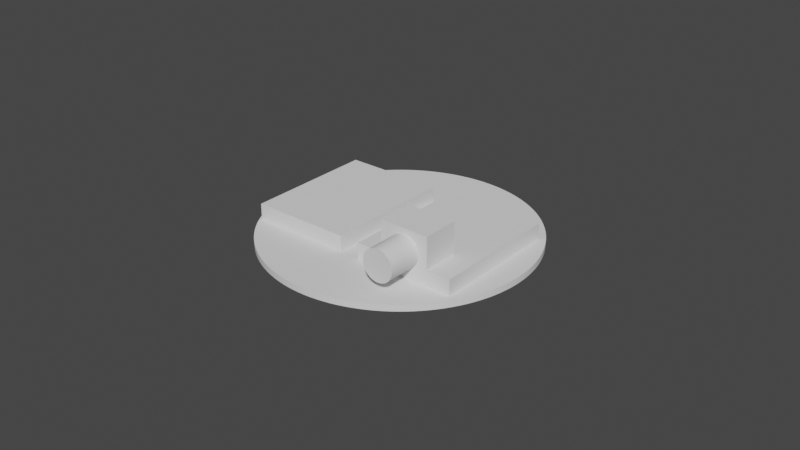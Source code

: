 # Source: Sensores.blend  (saved by Blender 3.2.14; exported with 4.5.12 LTS)
import bpy
from mathutils import Matrix  # noqa: F401  (used for matrix-valued properties, if any)

bpy.ops.wm.read_factory_settings(use_empty=True)
scene = bpy.context.scene
scene.name = 'Scene'

# ---- collections
col_collection = bpy.data.collections.new('Collection'); scene.collection.children.link(col_collection)

# ---- world
world_world = bpy.data.worlds.new('World'); scene.world = world_world
world_world.use_nodes = True; world_world.node_tree.nodes.clear()
_N = world_world.node_tree.nodes; _L = world_world.node_tree.links
n0 = _N.new('ShaderNodeOutputWorld'); n0.name = 'World Output'; n0.location = (300, 300)
n1 = _N.new('ShaderNodeBackground'); n1.name = 'Background'; n1.location = (10, 300)
n1.inputs[0].default_value = (0.05088, 0.05088, 0.05088, 1.0)
_L.new(n1.outputs[0], n0.inputs[0])
n0.is_active_output = True
world_world.color = (0.05088, 0.05088, 0.05088)
world_world.use_sun_shadow = False
world_world.sun_shadow_jitter_overblur = 0.0

# ---- meshes
me_circle_002 = bpy.data.meshes.new('Circle.002')
me_circle_002.from_pydata([(0.0, 0.0425, 0.0), (-0.002085, 0.04245, 0.0), (-0.004166, 0.0423, 0.0), (-0.006236, 0.04204, 0.0), (-0.008291, 0.04168, 0.0), (-0.01033, 0.04123, 0.0), (-0.01234, 0.04067, 0.0), (-0.01432, 0.04002, 0.0), (-0.01626, 0.03926, 0.0), (-0.01817, 0.03842, 0.0), (-0.02003, 0.03748, 0.0), (-0.02185, 0.03645, 0.0), (-0.02361, 0.03534, 0.0), (-0.02532, 0.03414, 0.0), (-0.02696, 0.03285, 0.0), (-0.02854, 0.03149, 0.0), (-0.03005, 0.03005, 0.0), (-0.03149, 0.02854, 0.0), (-0.03285, 0.02696, 0.0), (-0.03414, 0.02532, 0.0), (-0.03534, 0.02361, 0.0), (-0.03645, 0.02185, 0.0), (-0.03748, 0.02003, 0.0), (-0.03842, 0.01817, 0.0), (-0.03926, 0.01626, 0.0), (-0.04002, 0.01432, 0.0), (-0.04067, 0.01234, 0.0), (-0.04123, 0.01033, 0.0), (-0.04168, 0.008291, 0.0), (-0.04204, 0.006236, 0.0), (-0.0423, 0.004166, 0.0), (-0.04245, 0.002085, 0.0), (-0.0425, -1.858e-09, 0.0), (-0.04245, -0.002085, 0.0), (-0.0423, -0.004166, 0.0), (-0.04204, -0.006236, 0.0), (-0.04168, -0.008291, 0.0), (-0.04123, -0.01033, 0.0), (-0.04067, -0.01234, 0.0), (-0.04002, -0.01432, 0.0), (-0.03926, -0.01626, 0.0), (-0.03842, -0.01817, 0.0), (-0.03748, -0.02003, 0.0), (-0.03645, -0.02185, 0.0), (-0.03534, -0.02361, 0.0), (-0.03414, -0.02532, 0.0), (-0.03285, -0.02696, 0.0), (-0.03149, -0.02854, 0.0), (-0.03005, -0.03005, 0.0), (-0.02854, -0.03149, 0.0), (-0.02696, -0.03285, 0.0), (-0.02532, -0.03414, 0.0), (-0.02361, -0.03534, 0.0), (-0.02185, -0.03645, 0.0), (-0.02003, -0.03748, 0.0), (-0.01817, -0.03842, 0.0), (-0.01626, -0.03926, 0.0), (-0.01432, -0.04002, 0.0), (-0.01234, -0.04067, 0.0), (-0.01033, -0.04123, 0.0), (-0.008291, -0.04168, 0.0), (-0.006236, -0.04204, 0.0), (-0.004166, -0.0423, 0.0), (-0.002085, -0.04245, 0.0), (3.715e-09, -0.0425, 0.0), (0.002085, -0.04245, 0.0), (0.004166, -0.0423, 0.0), (0.006236, -0.04204, 0.0), (0.008291, -0.04168, 0.0), (0.01033, -0.04123, 0.0), (0.01234, -0.04067, 0.0), (0.01432, -0.04002, 0.0), (0.01626, -0.03926, 0.0), (0.01817, -0.03842, 0.0), (0.02003, -0.03748, 0.0), (0.02185, -0.03645, 0.0), (0.02361, -0.03534, 0.0), (0.02532, -0.03414, 0.0), (0.02696, -0.03285, 0.0), (0.02854, -0.03149, 0.0), (0.03005, -0.03005, 0.0), (0.03149, -0.02854, 0.0), (0.03285, -0.02696, 0.0), (0.03414, -0.02532, 0.0), (0.03534, -0.02361, 0.0), (0.03645, -0.02185, 0.0), (0.03748, -0.02003, 0.0), (0.03842, -0.01817, 0.0), (0.03926, -0.01626, 0.0), (0.04002, -0.01432, 0.0), (0.04067, -0.01234, 0.0), (0.04123, -0.01033, 0.0), (0.04168, -0.008291, 0.0), (0.04204, -0.006236, 0.0), (0.0423, -0.004166, 0.0), (0.04245, -0.002085, 0.0), (0.0425, 5.068e-10, 0.0), (0.04245, 0.002085, 0.0), (0.0423, 0.004166, 0.0), (0.04204, 0.006236, 0.0), (0.04168, 0.008291, 0.0), (0.04123, 0.01033, 0.0), (0.04067, 0.01234, 0.0), (0.04002, 0.01432, 0.0), (0.03926, 0.01626, 0.0), (0.03842, 0.01817, 0.0), (0.03748, 0.02003, 0.0), (0.03645, 0.02185, 0.0), (0.03534, 0.02361, 0.0), (0.03414, 0.02532, 0.0), (0.03285, 0.02696, 0.0), (0.03149, 0.02854, 0.0), (0.03005, 0.03005, 0.0), (0.02854, 0.03149, 0.0), (0.02696, 0.03285, 0.0), (0.02532, 0.03414, 0.0), (0.02361, 0.03534, 0.0), (0.02185, 0.03645, 0.0), (0.02003, 0.03748, 0.0), (0.01817, 0.03842, 0.0), (0.01626, 0.03926, 0.0), (0.01432, 0.04002, 0.0), (0.01234, 0.04067, 0.0), (0.01033, 0.04123, 0.0), (0.008291, 0.04168, 0.0), (0.006236, 0.04204, 0.0), (0.004166, 0.0423, 0.0), (0.002085, 0.04245, 0.0), (-0.002085, 0.04245, 0.002), (0.0, 0.0425, 0.002), (-0.004166, 0.0423, 0.002), (-0.006236, 0.04204, 0.002), (-0.008291, 0.04168, 0.002), (-0.01033, 0.04123, 0.002), (-0.01234, 0.04067, 0.002), (-0.01432, 0.04002, 0.002), (-0.01626, 0.03926, 0.002), (-0.01817, 0.03842, 0.002), (-0.02003, 0.03748, 0.002), (-0.02185, 0.03645, 0.002), (-0.02361, 0.03534, 0.002), (-0.02532, 0.03414, 0.002), (-0.02696, 0.03285, 0.002), (-0.02854, 0.03149, 0.002), (-0.03005, 0.03005, 0.002), (-0.03149, 0.02854, 0.002), (-0.03285, 0.02696, 0.002), (-0.03414, 0.02532, 0.002), (-0.03534, 0.02361, 0.002), (-0.03645, 0.02185, 0.002), (-0.03748, 0.02003, 0.002), (-0.03842, 0.01817, 0.002), (-0.03926, 0.01626, 0.002), (-0.04002, 0.01432, 0.002), (-0.04067, 0.01234, 0.002), (-0.04123, 0.01033, 0.002), (-0.04168, 0.008291, 0.002), (-0.04204, 0.006236, 0.002), (-0.0423, 0.004166, 0.002), (-0.04245, 0.002085, 0.002), (-0.0425, -1.858e-09, 0.002), (-0.04245, -0.002085, 0.002), (-0.0423, -0.004166, 0.002), (-0.04204, -0.006236, 0.002), (-0.04168, -0.008291, 0.002), (-0.04123, -0.01033, 0.002), (-0.04067, -0.01234, 0.002), (-0.04002, -0.01432, 0.002), (-0.03926, -0.01626, 0.002), (-0.03842, -0.01817, 0.002), (-0.03748, -0.02003, 0.002), (-0.03645, -0.02185, 0.002), (-0.03534, -0.02361, 0.002), (-0.03414, -0.02532, 0.002), (-0.03285, -0.02696, 0.002), (-0.03149, -0.02854, 0.002), (-0.03005, -0.03005, 0.002), (-0.02854, -0.03149, 0.002), (-0.02696, -0.03285, 0.002), (-0.02532, -0.03414, 0.002), (-0.02361, -0.03534, 0.002), (-0.02185, -0.03645, 0.002), (-0.02003, -0.03748, 0.002), (-0.01817, -0.03842, 0.002), (-0.01626, -0.03926, 0.002), (-0.01432, -0.04002, 0.002), (-0.01234, -0.04067, 0.002), (-0.01033, -0.04123, 0.002), (-0.008291, -0.04168, 0.002), (-0.006236, -0.04204, 0.002), (-0.004166, -0.0423, 0.002), (-0.002085, -0.04245, 0.002), (3.715e-09, -0.0425, 0.002), (0.002085, -0.04245, 0.002), (0.004166, -0.0423, 0.002), (0.006236, -0.04204, 0.002), (0.008291, -0.04168, 0.002), (0.01033, -0.04123, 0.002), (0.01234, -0.04067, 0.002), (0.01432, -0.04002, 0.002), (0.01626, -0.03926, 0.002), (0.01817, -0.03842, 0.002), (0.02003, -0.03748, 0.002), (0.02185, -0.03645, 0.002), (0.02361, -0.03534, 0.002), (0.02532, -0.03414, 0.002), (0.02696, -0.03285, 0.002), (0.02854, -0.03149, 0.002), (0.03005, -0.03005, 0.002), (0.03149, -0.02854, 0.002), (0.03285, -0.02696, 0.002), (0.03414, -0.02532, 0.002), (0.03534, -0.02361, 0.002), (0.03645, -0.02185, 0.002), (0.03748, -0.02003, 0.002), (0.03842, -0.01817, 0.002), (0.03926, -0.01626, 0.002), (0.04002, -0.01432, 0.002), (0.04067, -0.01234, 0.002), (0.04123, -0.01033, 0.002), (0.04168, -0.008291, 0.002), (0.04204, -0.006236, 0.002), (0.0423, -0.004166, 0.002), (0.04245, -0.002085, 0.002), (0.0425, 5.068e-10, 0.002), (0.04245, 0.002085, 0.002), (0.0423, 0.004166, 0.002), (0.04204, 0.006236, 0.002), (0.04168, 0.008291, 0.002), (0.04123, 0.01033, 0.002), (0.04067, 0.01234, 0.002), (0.04002, 0.01432, 0.002), (0.03926, 0.01626, 0.002), (0.03842, 0.01817, 0.002), (0.03748, 0.02003, 0.002), (0.03645, 0.02185, 0.002), (0.03534, 0.02361, 0.002), (0.03414, 0.02532, 0.002), (0.03285, 0.02696, 0.002), (0.03149, 0.02854, 0.002), (0.03005, 0.03005, 0.002), (0.02854, 0.03149, 0.002), (0.02696, 0.03285, 0.002), (0.02532, 0.03414, 0.002), (0.02361, 0.03534, 0.002), (0.02185, 0.03645, 0.002), (0.02003, 0.03748, 0.002), (0.01817, 0.03842, 0.002), (0.01626, 0.03926, 0.002), (0.01432, 0.04002, 0.002), (0.01234, 0.04067, 0.002), (0.01033, 0.04123, 0.002), (0.008291, 0.04168, 0.002), (0.006236, 0.04204, 0.002), (0.004166, 0.0423, 0.002), (0.002085, 0.04245, 0.002)], [], [(1, 0, 127, 126, 125, 124, 123, 122, 121, 120, 119, 118, 117, 116, 115, 114, 113, 112, 111, 110, 109, 108, 107, 106, 105, 104, 103, 102, 101, 100, 99, 98, 97, 96, 95, 94, 93, 92, 91, 90, 89, 88, 87, 86, 85, 84, 83, 82, 81, 80, 79, 78, 77, 76, 75, 74, 73, 72, 71, 70, 69, 68, 67, 66, 65, 64, 63, 62, 61, 60, 59, 58, 57, 56, 55, 54, 53, 52, 51, 50, 49, 48, 47, 46, 45, 44, 43, 42, 41, 40, 39, 38, 37, 36, 35, 34, 33, 32, 31, 30, 29, 28, 27, 26, 25, 24, 23, 22, 21, 20, 19, 18, 17, 16, 15, 14, 13, 12, 11, 10, 9, 8, 7, 6, 5, 4, 3, 2), (128, 130, 131, 132, 133, 134, 135, 136, 137, 138, 139, 140, 141, 142, 143, 144, 145, 146, 147, 148, 149, 150, 151, 152, 153, 154, 155, 156, 157, 158, 159, 160, 161, 162, 163, 164, 165, 166, 167, 168, 169, 170, 171, 172, 173, 174, 175, 176, 177, 178, 179, 180, 181, 182, 183, 184, 185, 186, 187, 188, 189, 190, 191, 192, 193, 194, 195, 196, 197, 198, 199, 200, 201, 202, 203, 204, 205, 206, 207, 208, 209, 210, 211, 212, 213, 214, 215, 216, 217, 218, 219, 220, 221, 222, 223, 224, 225, 226, 227, 228, 229, 230, 231, 232, 233, 234, 235, 236, 237, 238, 239, 240, 241, 242, 243, 244, 245, 246, 247, 248, 249, 250, 251, 252, 253, 254, 255, 129), (125, 126, 254, 253), (74, 75, 203, 202), (23, 24, 152, 151), (126, 127, 255, 254), (75, 76, 204, 203), (24, 25, 153, 152), (127, 0, 129, 255), (76, 77, 205, 204), (25, 26, 154, 153), (77, 78, 206, 205), (26, 27, 155, 154), (78, 79, 207, 206), (27, 28, 156, 155), (79, 80, 208, 207), (28, 29, 157, 156), (80, 81, 209, 208), (29, 30, 158, 157), (81, 82, 210, 209), (30, 31, 159, 158), (82, 83, 211, 210), (31, 32, 160, 159), (83, 84, 212, 211), (32, 33, 161, 160), (84, 85, 213, 212), (33, 34, 162, 161), (85, 86, 214, 213), (34, 35, 163, 162), (86, 87, 215, 214), (35, 36, 164, 163), (87, 88, 216, 215), (36, 37, 165, 164), (88, 89, 217, 216), (37, 38, 166, 165), (89, 90, 218, 217), (38, 39, 167, 166), (90, 91, 219, 218), (39, 40, 168, 167), (91, 92, 220, 219), (40, 41, 169, 168), (92, 93, 221, 220), (41, 42, 170, 169), (93, 94, 222, 221), (42, 43, 171, 170), (94, 95, 223, 222), (43, 44, 172, 171), (95, 96, 224, 223), (44, 45, 173, 172), (96, 97, 225, 224), (45, 46, 174, 173), (97, 98, 226, 225), (46, 47, 175, 174), (98, 99, 227, 226), (47, 48, 176, 175), (99, 100, 228, 227), (48, 49, 177, 176), (100, 101, 229, 228), (49, 50, 178, 177), (101, 102, 230, 229), (50, 51, 179, 178), (102, 103, 231, 230), (51, 52, 180, 179), (0, 1, 128, 129), (103, 104, 232, 231), (52, 53, 181, 180), (1, 2, 130, 128), (104, 105, 233, 232), (53, 54, 182, 181), (2, 3, 131, 130), (105, 106, 234, 233), (54, 55, 183, 182), (3, 4, 132, 131), (106, 107, 235, 234), (55, 56, 184, 183), (4, 5, 133, 132), (107, 108, 236, 235), (56, 57, 185, 184), (5, 6, 134, 133), (108, 109, 237, 236), (57, 58, 186, 185), (6, 7, 135, 134), (109, 110, 238, 237), (58, 59, 187, 186), (7, 8, 136, 135), (110, 111, 239, 238), (59, 60, 188, 187), (8, 9, 137, 136), (111, 112, 240, 239), (60, 61, 189, 188), (9, 10, 138, 137), (112, 113, 241, 240), (61, 62, 190, 189), (10, 11, 139, 138), (113, 114, 242, 241), (62, 63, 191, 190), (11, 12, 140, 139), (114, 115, 243, 242), (63, 64, 192, 191), (12, 13, 141, 140), (115, 116, 244, 243), (64, 65, 193, 192), (13, 14, 142, 141), (116, 117, 245, 244), (65, 66, 194, 193), (14, 15, 143, 142), (117, 118, 246, 245), (66, 67, 195, 194), (15, 16, 144, 143), (118, 119, 247, 246), (67, 68, 196, 195), (16, 17, 145, 144), (119, 120, 248, 247), (68, 69, 197, 196), (17, 18, 146, 145), (120, 121, 249, 248), (69, 70, 198, 197), (18, 19, 147, 146), (121, 122, 250, 249), (70, 71, 199, 198), (19, 20, 148, 147), (122, 123, 251, 250), (71, 72, 200, 199), (20, 21, 149, 148), (123, 124, 252, 251), (72, 73, 201, 200), (21, 22, 150, 149), (124, 125, 253, 252), (73, 74, 202, 201), (22, 23, 151, 150)])
_uv = me_circle_002.uv_layers.new(name='UVMap')
_uv.uv.foreach_set('vector', [0.0, 0.0, 0.0, 0.0, 0.0, 0.0, 0.0, 0.0, 0.0, 0.0, 0.0, 0.0, 0.0, 0.0, 0.0, 0.0, 0.0, 0.0, 0.0, 0.0, 0.0, 0.0, 0.0, 0.0, 0.0, 0.0, 0.0, 0.0, 0.0, 0.0, 0.0, 0.0, 0.0, 0.0, 0.0, 0.0, 0.0, 0.0, 0.0, 0.0, 0.0, 0.0, 0.0, 0.0, 0.0, 0.0, 0.0, 0.0, 0.0, 0.0, 0.0, 0.0, 0.0, 0.0, 0.0, 0.0, 0.0, 0.0, 0.0, 0.0, 0.0, 0.0, 0.0, 0.0, 0.0, 0.0, 0.0, 0.0, 0.0, 0.0, 0.0, 0.0, 0.0, 0.0, 0.0, 0.0, 0.0, 0.0, 0.0, 0.0, 0.0, 0.0, 0.0, 0.0, 0.0, 0.0, 0.0, 0.0, 0.0, 0.0, 0.0, 0.0, 0.0, 0.0, 0.0, 0.0, 0.0, 0.0, 0.0, 0.0, 0.0, 0.0, 0.0, 0.0, 0.0, 0.0, 0.0, 0.0, 0.0, 0.0, 0.0, 0.0, 0.0, 0.0, 0.0, 0.0, 0.0, 0.0, 0.0, 0.0, 0.0, 0.0, 0.0, 0.0, 0.0, 0.0, 0.0, 0.0, 0.0, 0.0, 0.0, 0.0, 0.0, 0.0, 0.0, 0.0, 0.0, 0.0, 0.0, 0.0, 0.0, 0.0, 0.0, 0.0, 0.0, 0.0, 0.0, 0.0, 0.0, 0.0, 0.0, 0.0, 0.0, 0.0, 0.0, 0.0, 0.0, 0.0, 0.0, 0.0, 0.0, 0.0, 0.0, 0.0, 0.0, 0.0, 0.0, 0.0, 0.0, 0.0, 0.0, 0.0, 0.0, 0.0, 0.0, 0.0, 0.0, 0.0, 0.0, 0.0, 0.0, 0.0, 0.0, 0.0, 0.0, 0.0, 0.0, 0.0, 0.0, 0.0, 0.0, 0.0, 0.0, 0.0, 0.0, 0.0, 0.0, 0.0, 0.0, 0.0, 0.0, 0.0, 0.0, 0.0, 0.0, 0.0, 0.0, 0.0, 0.0, 0.0, 0.0, 0.0, 0.0, 0.0, 0.0, 0.0, 0.0, 0.0, 0.0, 0.0, 0.0, 0.0, 0.0, 0.0, 0.0, 0.0, 0.0, 0.0, 0.0, 0.0, 0.0, 0.0, 0.0, 0.0, 0.0, 0.0, 0.0, 0.0, 0.0, 0.0, 0.0, 0.0, 0.0, 0.0, 0.0, 0.0, 0.0, 0.0, 0.0, 0.0, 0.0, 0.0, 0.0, 0.0, 0.0, 0.0, 0.0, 0.0, 0.0, 0.0, 0.0, 0.0, 0.0, 0.0, 0.0, 0.0, 0.0, 0.0, 0.0, 0.0, 0.0, 0.0, 0.0, 0.0, 0.0, 0.0, 0.0, 0.0, 0.0, 0.0, 0.0, 0.0, 0.0, 0.0, 0.0, 0.0, 0.0, 0.0, 0.0, 0.0, 0.0, 0.0, 0.0, 0.0, 0.0, 0.0, 0.0, 0.0, 0.0, 0.0, 0.0, 0.0, 0.0, 0.0, 0.0, 0.0, 0.0, 0.0, 0.0, 0.0, 0.0, 0.0, 0.0, 0.0, 0.0, 0.0, 0.0, 0.0, 0.0, 0.0, 0.0, 0.0, 0.0, 0.0, 0.0, 0.0, 0.0, 0.0, 0.0, 0.0, 0.0, 0.0, 0.0, 0.0, 0.0, 0.0, 0.0, 0.0, 0.0, 0.0, 0.0, 0.0, 0.0, 0.0, 0.0, 0.0, 0.0, 0.0, 0.0, 0.0, 0.0, 0.0, 0.0, 0.0, 0.0, 0.0, 0.0, 0.0, 0.0, 0.0, 0.0, 0.0, 0.0, 0.0, 0.0, 0.0, 0.0, 0.0, 0.0, 0.0, 0.0, 0.0, 0.0, 0.0, 0.0, 0.0, 0.0, 0.0, 0.0, 0.0, 0.0, 0.0, 0.0, 0.0, 0.0, 0.0, 0.0, 0.0, 0.0, 0.0, 0.0, 0.0, 0.0, 0.0, 0.0, 0.0, 0.0, 0.0, 0.0, 0.0, 0.0, 0.0, 0.0, 0.0, 0.0, 0.0, 0.0, 0.0, 0.0, 0.0, 0.0, 0.0, 0.0, 0.0, 0.0, 0.0, 0.0, 0.0, 0.0, 0.0, 0.0, 0.0, 0.0, 0.0, 0.0, 0.0, 0.0, 0.0, 0.0, 0.0, 0.0, 0.0, 0.0, 0.0, 0.0, 0.0, 0.0, 0.0, 0.0, 0.0, 0.0, 0.0, 0.0, 0.0, 0.0, 0.0, 0.0, 0.0, 0.0, 0.0, 0.0, 0.0, 0.0, 0.0, 0.0, 0.0, 0.0, 0.0, 0.0, 0.0, 0.0, 0.0, 0.0, 0.0, 0.0, 0.0, 0.0, 0.0, 0.0, 0.0, 0.0, 0.0, 0.0, 0.0, 0.0, 0.0, 0.0, 0.0, 0.0, 0.0, 0.0, 0.0, 0.0, 0.0, 0.0, 0.0, 0.0, 0.0, 0.0, 0.0, 0.0, 0.0, 0.0, 0.0, 0.0, 0.0, 0.0, 0.0, 0.0, 0.0, 0.0, 0.0, 0.0, 0.0, 0.0, 0.0, 0.0, 0.0, 0.0, 0.0, 0.0, 0.0, 0.0, 0.0, 0.0, 0.0, 0.0, 0.0, 0.0, 0.0, 0.0, 0.0, 0.0, 0.0, 0.0, 0.0, 0.0, 0.0, 0.0, 0.0, 0.0, 0.0, 0.0, 0.0, 0.0, 0.0, 0.0, 0.0, 0.0, 0.0, 0.0, 0.0, 0.0, 0.0, 0.0, 0.0, 0.0, 0.0, 0.0, 0.0, 0.0, 0.0, 0.0, 0.0, 0.0, 0.0, 0.0, 0.0, 0.0, 0.0, 0.0, 0.0, 0.0, 0.0, 0.0, 0.0, 0.0, 0.0, 0.0, 0.0, 0.0, 0.0, 0.0, 0.0, 0.0, 0.0, 0.0, 0.0, 0.0, 0.0, 0.0, 0.0, 0.0, 0.0, 0.0, 0.0, 0.0, 0.0, 0.0, 0.0, 0.0, 0.0, 0.0, 0.0, 0.0, 0.0, 0.0, 0.0, 0.0, 0.0, 0.0, 0.0, 0.0, 0.0, 0.0, 0.0, 0.0, 0.0, 0.0, 0.0, 0.0, 0.0, 0.0, 0.0, 0.0, 0.0, 0.0, 0.0, 0.0, 0.0, 0.0, 0.0, 0.0, 0.0, 0.0, 0.0, 0.0, 0.0, 0.0, 0.0, 0.0, 0.0, 0.0, 0.0, 0.0, 0.0, 0.0, 0.0, 0.0, 0.0, 0.0, 0.0, 0.0, 0.0, 0.0, 0.0, 0.0, 0.0, 0.0, 0.0, 0.0, 0.0, 0.0, 0.0, 0.0, 0.0, 0.0, 0.0, 0.0, 0.0, 0.0, 0.0, 0.0, 0.0, 0.0, 0.0, 0.0, 0.0, 0.0, 0.0, 0.0, 0.0, 0.0, 0.0, 0.0, 0.0, 0.0, 0.0, 0.0, 0.0, 0.0, 0.0, 0.0, 0.0, 0.0, 0.0, 0.0, 0.0, 0.0, 0.0, 0.0, 0.0, 0.0, 0.0, 0.0, 0.0, 0.0, 0.0, 0.0, 0.0, 0.0, 0.0, 0.0, 0.0, 0.0, 0.0, 0.0, 0.0, 0.0, 0.0, 0.0, 0.0, 0.0, 0.0, 0.0, 0.0, 0.0, 0.0, 0.0, 0.0, 0.0, 0.0, 0.0, 0.0, 0.0, 0.0, 0.0, 0.0, 0.0, 0.0, 0.0, 0.0, 0.0, 0.0, 0.0, 0.0, 0.0, 0.0, 0.0, 0.0, 0.0, 0.0, 0.0, 0.0, 0.0, 0.0, 0.0, 0.0, 0.0, 0.0, 0.0, 0.0, 0.0, 0.0, 0.0, 0.0, 0.0, 0.0, 0.0, 0.0, 0.0, 0.0, 0.0, 0.0, 0.0, 0.0, 0.0, 0.0, 0.0, 0.0, 0.0, 0.0, 0.0, 0.0, 0.0, 0.0, 0.0, 0.0, 0.0, 0.0, 0.0, 0.0, 0.0, 0.0, 0.0, 0.0, 0.0, 0.0, 0.0, 0.0, 0.0, 0.0, 0.0, 0.0, 0.0, 0.0, 0.0, 0.0, 0.0, 0.0, 0.0, 0.0, 0.0, 0.0, 0.0, 0.0, 0.0, 0.0, 0.0, 0.0, 0.0, 0.0, 0.0, 0.0, 0.0, 0.0, 0.0, 0.0, 0.0, 0.0, 0.0, 0.0, 0.0, 0.0, 0.0, 0.0, 0.0, 0.0, 0.0, 0.0, 0.0, 0.0, 0.0, 0.0, 0.0, 0.0, 0.0, 0.0, 0.0, 0.0, 0.0, 0.0, 0.0, 0.0, 0.0, 0.0, 0.0, 0.0, 0.0, 0.0, 0.0, 0.0, 0.0, 0.0, 0.0, 0.0, 0.0, 0.0, 0.0, 0.0, 0.0, 0.0, 0.0, 0.0, 0.0, 0.0, 0.0, 0.0, 0.0, 0.0, 0.0, 0.0, 0.0, 0.0, 0.0, 0.0, 0.0, 0.0, 0.0, 0.0, 0.0, 0.0, 0.0, 0.0, 0.0, 0.0, 0.0, 0.0, 0.0, 0.0, 0.0, 0.0, 0.0, 0.0, 0.0, 0.0, 0.0, 0.0, 0.0, 0.0, 0.0, 0.0, 0.0, 0.0, 0.0, 0.0, 0.0, 0.0, 0.0, 0.0, 0.0, 0.0, 0.0, 0.0, 0.0, 0.0, 0.0, 0.0, 0.0, 0.0, 0.0, 0.0, 0.0, 0.0, 0.0, 0.0, 0.0, 0.0, 0.0, 0.0, 0.0, 0.0, 0.0, 0.0, 0.0, 0.0, 0.0, 0.0, 0.0, 0.0, 0.0, 0.0, 0.0, 0.0, 0.0, 0.0, 0.0, 0.0, 0.0, 0.0, 0.0, 0.0, 0.0, 0.0, 0.0, 0.0, 0.0, 0.0, 0.0, 0.0, 0.0, 0.0, 0.0, 0.0, 0.0, 0.0, 0.0, 0.0, 0.0, 0.0, 0.0, 0.0, 0.0, 0.0, 0.0, 0.0, 0.0, 0.0, 0.0, 0.0, 0.0, 0.0, 0.0, 0.0, 0.0, 0.0, 0.0, 0.0, 0.0, 0.0, 0.0, 0.0, 0.0, 0.0, 0.0, 0.0, 0.0, 0.0, 0.0, 0.0, 0.0, 0.0, 0.0, 0.0, 0.0, 0.0, 0.0, 0.0, 0.0, 0.0, 0.0, 0.0, 0.0, 0.0, 0.0, 0.0, 0.0, 0.0, 0.0, 0.0, 0.0, 0.0, 0.0, 0.0, 0.0, 0.0, 0.0, 0.0, 0.0, 0.0, 0.0, 0.0, 0.0, 0.0, 0.0, 0.0, 0.0, 0.0, 0.0, 0.0, 0.0, 0.0, 0.0, 0.0, 0.0, 0.0, 0.0, 0.0, 0.0, 0.0, 0.0, 0.0, 0.0, 0.0, 0.0, 0.0, 0.0, 0.0, 0.0, 0.0, 0.0, 0.0, 0.0, 0.0, 0.0, 0.0, 0.0, 0.0, 0.0, 0.0, 0.0, 0.0, 0.0, 0.0, 0.0, 0.0, 0.0, 0.0, 0.0, 0.0, 0.0, 0.0, 0.0, 0.0, 0.0, 0.0, 0.0, 0.0, 0.0, 0.0, 0.0, 0.0, 0.0, 0.0, 0.0, 0.0, 0.0, 0.0, 0.0, 0.0, 0.0, 0.0, 0.0, 0.0, 0.0, 0.0, 0.0, 0.0, 0.0, 0.0, 0.0, 0.0, 0.0, 0.0, 0.0, 0.0, 0.0, 0.0, 0.0, 0.0, 0.0, 0.0, 0.0, 0.0, 0.0, 0.0, 0.0, 0.0, 0.0, 0.0, 0.0, 0.0, 0.0, 0.0, 0.0, 0.0, 0.0, 0.0, 0.0, 0.0, 0.0, 0.0, 0.0, 0.0, 0.0, 0.0, 0.0, 0.0, 0.0, 0.0, 0.0, 0.0, 0.0, 0.0, 0.0, 0.0, 0.0, 0.0, 0.0, 0.0, 0.0, 0.0, 0.0, 0.0, 0.0, 0.0, 0.0, 0.0, 0.0, 0.0, 0.0, 0.0, 0.0, 0.0, 0.0, 0.0, 0.0, 0.0, 0.0, 0.0, 0.0, 0.0, 0.0, 0.0, 0.0, 0.0, 0.0, 0.0, 0.0, 0.0, 0.0, 0.0, 0.0, 0.0, 0.0, 0.0, 0.0, 0.0, 0.0, 0.0, 0.0, 0.0, 0.0, 0.0, 0.0, 0.0, 0.0, 0.0, 0.0, 0.0, 0.0, 0.0, 0.0, 0.0, 0.0, 0.0, 0.0, 0.0, 0.0, 0.0, 0.0, 0.0, 0.0, 0.0, 0.0, 0.0, 0.0, 0.0, 0.0, 0.0, 0.0, 0.0, 0.0, 0.0, 0.0, 0.0, 0.0, 0.0, 0.0, 0.0, 0.0, 0.0, 0.0, 0.0, 0.0, 0.0, 0.0, 0.0, 0.0, 0.0, 0.0, 0.0, 0.0, 0.0, 0.0, 0.0, 0.0, 0.0, 0.0, 0.0, 0.0, 0.0, 0.0, 0.0, 0.0, 0.0, 0.0, 0.0, 0.0, 0.0, 0.0, 0.0, 0.0, 0.0, 0.0, 0.0, 0.0, 0.0, 0.0, 0.0, 0.0, 0.0, 0.0, 0.0, 0.0, 0.0, 0.0, 0.0, 0.0, 0.0, 0.0, 0.0, 0.0, 0.0, 0.0, 0.0, 0.0, 0.0, 0.0, 0.0, 0.0, 0.0, 0.0, 0.0, 0.0, 0.0, 0.0, 0.0, 0.0, 0.0, 0.0, 0.0, 0.0, 0.0, 0.0, 0.0, 0.0, 0.0, 0.0, 0.0, 0.0, 0.0, 0.0, 0.0, 0.0, 0.0, 0.0, 0.0, 0.0, 0.0, 0.0, 0.0, 0.0, 0.0, 0.0, 0.0, 0.0, 0.0, 0.0, 0.0, 0.0, 0.0, 0.0, 0.0, 0.0, 0.0, 0.0, 0.0, 0.0, 0.0, 0.0, 0.0, 0.0, 0.0, 0.0, 0.0, 0.0, 0.0, 0.0, 0.0, 0.0, 0.0, 0.0, 0.0, 0.0, 0.0, 0.0, 0.0, 0.0, 0.0, 0.0, 0.0, 0.0, 0.0, 0.0, 0.0, 0.0, 0.0, 0.0, 0.0, 0.0, 0.0, 0.0, 0.0, 0.0, 0.0, 0.0, 0.0, 0.0, 0.0, 0.0, 0.0, 0.0, 0.0, 0.0, 0.0, 0.0, 0.0, 0.0, 0.0, 0.0, 0.0, 0.0, 0.0, 0.0, 0.0, 0.0, 0.0, 0.0, 0.0, 0.0, 0.0, 0.0, 0.0, 0.0, 0.0, 0.0, 0.0, 0.0, 0.0, 0.0, 0.0, 0.0, 0.0, 0.0, 0.0, 0.0, 0.0, 0.0, 0.0, 0.0, 0.0, 0.0, 0.0, 0.0, 0.0, 0.0, 0.0, 0.0, 0.0, 0.0, 0.0, 0.0, 0.0, 0.0, 0.0, 0.0, 0.0, 0.0, 0.0, 0.0, 0.0, 0.0, 0.0, 0.0, 0.0, 0.0, 0.0, 0.0, 0.0, 0.0, 0.0, 0.0, 0.0, 0.0, 0.0, 0.0, 0.0, 0.0, 0.0, 0.0, 0.0, 0.0, 0.0, 0.0, 0.0, 0.0, 0.0, 0.0, 0.0, 0.0, 0.0, 0.0, 0.0, 0.0, 0.0, 0.0, 0.0, 0.0, 0.0, 0.0, 0.0, 0.0, 0.0, 0.0, 0.0, 0.0, 0.0, 0.0, 0.0, 0.0, 0.0, 0.0, 0.0, 0.0, 0.0, 0.0, 0.0, 0.0, 0.0, 0.0, 0.0, 0.0, 0.0, 0.0, 0.0, 0.0, 0.0, 0.0, 0.0, 0.0, 0.0, 0.0, 0.0, 0.0, 0.0, 0.0, 0.0, 0.0, 0.0, 0.0, 0.0, 0.0, 0.0, 0.0, 0.0])
me_circle_002.update()
me_plane = bpy.data.meshes.new('Plane')
me_plane.from_pydata([(-0.021, -0.021, 0.0), (0.011, -0.021, 0.0), (-0.021, 0.021, 0.0), (0.011, 0.021, 0.0), (-0.021, 0.021, 0.005), (-0.021, -0.021, 0.005), (0.011, -0.021, 0.005), (0.011, 0.021, 0.005)], [], [(0, 2, 3, 1), (5, 6, 7, 4), (3, 2, 4, 7), (0, 1, 6, 5), (1, 3, 7, 6), (2, 0, 5, 4)])
_uv = me_plane.uv_layers.new(name='UVMap')
_uv.uv.foreach_set('vector', [0.0, 0.0, 0.0, 1.0, 1.0, 1.0, 1.0, 0.0, 0.0, 0.0, 1.0, 0.0, 1.0, 1.0, 0.0, 1.0, 1.0, 1.0, 0.0, 1.0, 0.0, 1.0, 1.0, 1.0, 0.0, 0.0, 1.0, 0.0, 1.0, 0.0, 0.0, 0.0, 1.0, 0.0, 1.0, 1.0, 1.0, 1.0, 1.0, 0.0, 0.0, 1.0, 0.0, 0.0, 0.0, 0.0, 0.0, 1.0])
me_plane.update()
me_plane_001 = bpy.data.meshes.new('Plane.001')
me_plane_001.from_pydata([(-0.021, -0.021, 0.0), (-0.004424, -0.0319, 0.01329), (0.011, -0.021, 0.0), (-0.021, 0.021, 0.0), (-0.003934, -0.0319, 0.01327), (0.011, 0.021, 0.0), (-0.021, 0.021, 0.005), (-0.003449, -0.0319, 0.01319), (-0.021, -0.021, 0.005), (0.011, -0.021, 0.005), (-0.002973, -0.0319, 0.01307), (0.011, 0.021, 0.005), (-0.01246, -0.021, 0.005), (-0.002511, -0.0319, 0.01291), (0.003328, -0.021, 0.005), (-0.01246, -0.009232, 0.005), (-0.002067, -0.0319, 0.0127), (0.003328, -0.009232, 0.005), (-0.001646, -0.0319, 0.01245), (-0.01246, -0.021, 0.015), (0.003328, -0.021, 0.015), (-0.001252, -0.0319, 0.01215), (-0.01246, -0.009232, 0.015), (0.003328, -0.009232, 0.015), (-0.0008884, -0.0319, 0.01183), (-0.0005589, -0.0319, 0.01146), (-0.0002666, -0.0319, 0.01107), (-1.437e-05, -0.0319, 0.01065), (0.0001954, -0.0319, 0.0102), (0.0003607, -0.0319, 0.009741), (0.00048, -0.0319, 0.009265), (0.000552, -0.0319, 0.00878), (0.000576, -0.0319, 0.00829), (0.000552, -0.0319, 0.007799), (0.00048, -0.0319, 0.007314), (0.0003607, -0.0319, 0.006838), (0.0001954, -0.0319, 0.006376), (-1.437e-05, -0.0319, 0.005933), (-0.0002666, -0.0319, 0.005512), (-0.0005589, -0.0319, 0.005118), (-0.0008884, -0.0319, 0.004754), (-0.001252, -0.0319, 0.004424), (-0.001646, -0.0319, 0.004132), (-0.002067, -0.0319, 0.00388), (-0.002511, -0.0319, 0.00367), (-0.002973, -0.0319, 0.003505), (-0.003449, -0.0319, 0.003386), (-0.003934, -0.0319, 0.003314), (-0.004424, -0.0319, 0.00329), (-0.004914, -0.0319, 0.003314), (-0.005399, -0.0319, 0.003386), (-0.005875, -0.0319, 0.003505), (-0.006337, -0.0319, 0.00367), (-0.006781, -0.0319, 0.00388), (-0.007202, -0.0319, 0.004132), (-0.007596, -0.0319, 0.004424), (-0.00796, -0.0319, 0.004754), (-0.008289, -0.0319, 0.005118), (-0.008581, -0.0319, 0.005512), (-0.008834, -0.0319, 0.005933), (-0.009043, -0.0319, 0.006376), (-0.009209, -0.0319, 0.006838), (-0.009328, -0.0319, 0.007314), (-0.0094, -0.0319, 0.007799), (-0.009424, -0.0319, 0.00829), (-0.0094, -0.0319, 0.00878), (-0.009328, -0.0319, 0.009265), (-0.009209, -0.0319, 0.009741), (-0.009043, -0.0319, 0.0102), (-0.008834, -0.0319, 0.01065), (-0.008581, -0.0319, 0.01107), (-0.008289, -0.0319, 0.01146), (-0.00796, -0.0319, 0.01183), (-0.007596, -0.0319, 0.01215), (-0.007202, -0.0319, 0.01245), (-0.006781, -0.0319, 0.0127), (-0.006337, -0.0319, 0.01291), (-0.005875, -0.0319, 0.01307), (-0.005399, -0.0319, 0.01319), (-0.004914, -0.0319, 0.01327), (-0.006337, -0.021, 0.00367), (-0.005875, -0.021, 0.003505), (-0.005399, -0.021, 0.003386), (-0.004914, -0.021, 0.003314), (-0.00796, -0.021, 0.004754), (-0.008182, -0.021, 0.005), (-0.007596, -0.021, 0.004424), (-0.007202, -0.021, 0.004132), (-0.006781, -0.021, 0.00388), (-0.003934, -0.021, 0.003314), (-0.004424, -0.021, 0.00329), (-0.002973, -0.021, 0.003505), (-0.002067, -0.021, 0.00388), (-0.002511, -0.021, 0.00367), (-0.001252, -0.021, 0.004424), (-0.0006655, -0.021, 0.005), (-0.0008884, -0.021, 0.004754), (-0.001646, -0.021, 0.004132), (-0.003449, -0.021, 0.003386), (-0.009043, -0.021, 0.006376), (-0.009209, -0.021, 0.006838), (-0.008834, -0.021, 0.005933), (-0.008581, -0.021, 0.005512), (-0.008289, -0.021, 0.005118), (-0.0008884, -0.021, 0.01183), (-0.0005589, -0.021, 0.005118), (-0.0005589, -0.021, 0.01146), (-1.437e-05, -0.021, 0.005933), (-1.437e-05, -0.021, 0.01065), (0.0001954, -0.021, 0.006376), (0.0001954, -0.021, 0.0102), (0.00048, -0.021, 0.007314), (0.00048, -0.021, 0.009265), (0.000576, -0.021, 0.00829), (0.000552, -0.021, 0.007799), (0.000552, -0.021, 0.00878), (0.0003607, -0.021, 0.006838), (0.0003607, -0.021, 0.009741), (-0.0002666, -0.021, 0.005512), (-0.0002666, -0.021, 0.01107), (-0.0094, -0.021, 0.007799), (-0.009424, -0.021, 0.00829), (-0.0094, -0.021, 0.00878), (-0.009328, -0.021, 0.007314), (-0.009328, -0.021, 0.009265), (-0.009209, -0.021, 0.009741), (-0.009043, -0.021, 0.0102), (-0.008581, -0.021, 0.01107), (-0.008834, -0.021, 0.01065), (-0.007596, -0.021, 0.01215), (-0.00796, -0.021, 0.01183), (-0.008289, -0.021, 0.01146), (-0.007202, -0.021, 0.01245), (-0.006781, -0.021, 0.0127), (-0.005875, -0.021, 0.01307), (-0.006337, -0.021, 0.01291), (-0.004424, -0.021, 0.01329), (-0.004914, -0.021, 0.01327), (-0.005399, -0.021, 0.01319), (-0.003449, -0.021, 0.01319), (-0.002511, -0.021, 0.01291), (-0.002973, -0.021, 0.01307), (-0.001646, -0.021, 0.01245), (-0.001252, -0.021, 0.01215), (-0.002067, -0.021, 0.0127), (-0.003934, -0.021, 0.01327)], [], [(0, 3, 5, 2), (14, 9, 11, 6, 8, 12, 15, 17), (5, 3, 6, 11), (85, 12, 8, 0, 2, 9, 14, 95, 96, 94, 97, 92, 93, 91, 98, 89, 90, 83, 82, 81, 80, 88, 87, 86, 84), (2, 5, 11, 9), (3, 0, 8, 6), (20, 23, 22, 19), (17, 15, 22, 23), (95, 14, 20, 19, 12, 85, 103, 102, 101, 99, 100, 123, 120, 121, 122, 124, 125, 126, 128, 127, 131, 130, 129, 132, 133, 135, 134, 138, 137, 136, 145, 139, 141, 140, 144, 142, 143, 104, 106, 119, 108, 110, 117, 112, 115, 113, 114, 111, 116, 109, 107, 118, 105), (14, 17, 23, 20), (15, 12, 19, 22), (136, 1, 4, 145), (145, 4, 7, 139), (139, 7, 10, 141), (141, 10, 13, 140), (140, 13, 16, 144), (144, 16, 18, 142), (142, 18, 21, 143), (143, 21, 24, 104), (104, 24, 25, 106), (106, 25, 26, 119), (119, 26, 27, 108), (108, 27, 28, 110), (110, 28, 29, 117), (117, 29, 30, 112), (112, 30, 31, 115), (115, 31, 32, 113), (113, 32, 33, 114), (114, 33, 34, 111), (111, 34, 35, 116), (116, 35, 36, 109), (109, 36, 37, 107), (107, 37, 38, 118), (118, 38, 39, 105), (105, 39, 40, 96, 95), (40, 41, 94, 96), (41, 42, 97, 94), (42, 43, 92, 97), (43, 44, 93, 92), (44, 45, 91, 93), (45, 46, 98, 91), (46, 47, 89, 98), (47, 48, 90, 89), (48, 49, 83, 90), (49, 50, 82, 83), (50, 51, 81, 82), (51, 52, 80, 81), (52, 53, 88, 80), (53, 54, 87, 88), (54, 55, 86, 87), (55, 56, 84, 86), (84, 56, 57, 103, 85), (103, 57, 58, 102), (102, 58, 59, 101), (101, 59, 60, 99), (99, 60, 61, 100), (100, 61, 62, 123), (123, 62, 63, 120), (120, 63, 64, 121), (121, 64, 65, 122), (122, 65, 66, 124), (124, 66, 67, 125), (125, 67, 68, 126), (126, 68, 69, 128), (128, 69, 70, 127), (127, 70, 71, 131), (131, 71, 72, 130), (130, 72, 73, 129), (129, 73, 74, 132), (132, 74, 75, 133), (133, 75, 76, 135), (135, 76, 77, 134), (134, 77, 78, 138), (138, 78, 79, 137), (137, 79, 1, 136), (70, 69, 68, 67, 66, 65, 64, 63, 62, 61, 60, 59, 58, 57, 56, 55, 54, 53, 52, 51, 50, 49, 48, 47, 46, 45, 44, 43, 42, 41, 40, 39, 38, 37, 36, 35, 34, 33, 32, 31, 30, 29, 28, 27, 26, 25, 24, 21, 18, 16, 13, 10, 7, 4, 1, 79, 78, 77, 76, 75, 74, 73, 72, 71)])
_uv = me_plane_001.uv_layers.new(name='UVMap')
_uv.uv.foreach_set('vector', [0.0, 0.0, 0.0, 1.0, 1.0, 1.0, 1.0, 0.0, 0.7603, 0.0, 1.0, 0.0, 1.0, 1.0, 0.0, 1.0, 0.0, 0.0, 0.2669, 0.0, 0.2669, 0.2802, 0.7603, 0.2802, 1.0, 1.0, 0.0, 1.0, 0.0, 1.0, 1.0, 1.0, 0.4005, 0.0, 0.2669, 0.0, 0.0, 0.0, 0.0, 0.0, 1.0, 0.0, 1.0, 0.0, 0.7603, 0.0, 0.6355, 0.0, 0.6285, 0.0, 0.6171, 0.0, 0.6048, 0.0, 0.5917, 0.0, 0.5778, 0.0, 0.5634, 0.0, 0.5485, 0.0, 0.5333, 0.0, 0.518, 0.0, 0.5027, 0.0, 0.4875, 0.0, 0.4726, 0.0, 0.4582, 0.0, 0.4443, 0.0, 0.4312, 0.0, 0.4189, 0.0, 0.4075, 0.0, 1.0, 0.0, 1.0, 1.0, 1.0, 1.0, 1.0, 0.0, 0.0, 1.0, 0.0, 0.0, 0.0, 0.0, 0.0, 1.0, 0.7603, 0.0, 0.7603, 0.2802, 0.2669, 0.2802, 0.2669, 0.0, 0.7603, 0.2802, 0.2669, 0.2802, 0.2669, 0.2802, 0.7603, 0.2802, 0.6355, 0.0, 0.7603, 0.0, 0.7603, 0.0, 0.2669, 0.0, 0.2669, 0.0, 0.4005, 0.0, 0.3972, 0.0, 0.3881, 0.0, 0.3802, 0.0, 0.3736, 0.0, 0.3685, 0.0, 0.3648, 0.0, 0.3625, 0.0, 0.3618, 0.0, 0.3625, 0.0, 0.3648, 0.0, 0.3685, 0.0, 0.3736, 0.0, 0.3802, 0.0, 0.3881, 0.0, 0.3972, 0.0, 0.4075, 0.0, 0.4189, 0.0, 0.4312, 0.0, 0.4443, 0.0, 0.4582, 0.0, 0.4726, 0.0, 0.4875, 0.0, 0.5027, 0.0, 0.518, 0.0, 0.5333, 0.0, 0.5485, 0.0, 0.5634, 0.0, 0.5778, 0.0, 0.5917, 0.0, 0.6048, 0.0, 0.6171, 0.0, 0.6285, 0.0, 0.6388, 0.0, 0.6479, 0.0, 0.6558, 0.0, 0.6624, 0.0, 0.6675, 0.0, 0.6712, 0.0, 0.6735, 0.0, 0.6743, 0.0, 0.6735, 0.0, 0.6712, 0.0, 0.6675, 0.0, 0.6624, 0.0, 0.6558, 0.0, 0.6479, 0.0, 0.6388, 0.0, 0.7603, 0.0, 0.7603, 0.2802, 0.7603, 0.2802, 0.7603, 0.0, 0.2669, 0.2802, 0.2669, 0.0, 0.2669, 0.0, 0.2669, 0.2802, 1.0, 0.9538, 1.0, 0.5, 0.9844, 0.5, 0.9844, 0.9539, 0.9844, 0.9539, 0.9844, 0.5, 0.9688, 0.5, 0.9688, 0.9539, 0.9688, 0.9539, 0.9688, 0.5, 0.9531, 0.5, 0.9531, 0.9539, 0.9531, 0.9539, 0.9531, 0.5, 0.9375, 0.5, 0.9375, 0.9539, 0.9375, 0.9539, 0.9375, 0.5, 0.9219, 0.5, 0.9219, 0.9539, 0.9219, 0.9539, 0.9219, 0.5, 0.9062, 0.5, 0.9062, 0.9539, 0.9062, 0.9539, 0.9062, 0.5, 0.8906, 0.5, 0.8906, 0.9539, 0.8906, 0.9539, 0.8906, 0.5, 0.875, 0.5, 0.875, 0.9539, 0.875, 0.9539, 0.875, 0.5, 0.8594, 0.5, 0.8594, 0.9539, 0.8594, 0.9539, 0.8594, 0.5, 0.8438, 0.5, 0.8438, 0.9539, 0.8438, 0.9539, 0.8438, 0.5, 0.8281, 0.5, 0.8281, 0.9539, 0.8281, 0.9539, 0.8281, 0.5, 0.8125, 0.5, 0.8125, 0.9539, 0.8125, 0.9539, 0.8125, 0.5, 0.7969, 0.5, 0.7969, 0.9539, 0.7969, 0.9539, 0.7969, 0.5, 0.7812, 0.5, 0.7812, 0.9539, 0.7812, 0.9539, 0.7812, 0.5, 0.7656, 0.5, 0.7656, 0.9539, 0.7656, 0.9539, 0.7656, 0.5, 0.75, 0.5, 0.75, 0.9539, 0.75, 0.9539, 0.75, 0.5, 0.7344, 0.5, 0.7344, 0.9539, 0.7344, 0.9539, 0.7344, 0.5, 0.7188, 0.5, 0.7188, 0.9539, 0.7188, 0.9539, 0.7188, 0.5, 0.7031, 0.5, 0.7031, 0.9539, 0.7031, 0.9539, 0.7031, 0.5, 0.6875, 0.5, 0.6875, 0.9538, 0.6875, 0.9538, 0.6875, 0.5, 0.6719, 0.5, 0.6719, 0.9539, 0.6719, 0.9539, 0.6719, 0.5, 0.6562, 0.5, 0.6562, 0.9539, 0.6562, 0.9539, 0.6562, 0.5, 0.6406, 0.5, 0.6406, 0.9539, 0.6406, 0.9539, 0.6406, 0.5, 0.625, 0.5, 0.625, 0.9539, 0.6356, 0.9539, 0.625, 0.5, 0.6094, 0.5, 0.6094, 0.9539, 0.625, 0.9539, 0.6094, 0.5, 0.5938, 0.5, 0.5938, 0.9539, 0.6094, 0.9539, 0.5938, 0.5, 0.5781, 0.5, 0.5781, 0.9539, 0.5938, 0.9539, 0.5781, 0.5, 0.5625, 0.5, 0.5625, 0.9538, 0.5781, 0.9539, 0.5625, 0.5, 0.5469, 0.5, 0.5469, 0.9539, 0.5625, 0.9538, 0.5469, 0.5, 0.5312, 0.5, 0.5312, 0.9539, 0.5469, 0.9539, 0.5312, 0.5, 0.5156, 0.5, 0.5156, 0.9538, 0.5312, 0.9539, 0.5156, 0.5, 0.5, 0.5, 0.5, 0.9539, 0.5156, 0.9538, 0.5, 0.5, 0.4844, 0.5, 0.4844, 0.9539, 0.5, 0.9539, 0.4844, 0.5, 0.4688, 0.5, 0.4688, 0.9539, 0.4844, 0.9539, 0.4688, 0.5, 0.4531, 0.5, 0.4531, 0.9539, 0.4688, 0.9539, 0.4531, 0.5, 0.4375, 0.5, 0.4375, 0.9539, 0.4531, 0.9539, 0.4375, 0.5, 0.4219, 0.5, 0.4219, 0.9539, 0.4375, 0.9539, 0.4219, 0.5, 0.4062, 0.5, 0.4062, 0.9539, 0.4219, 0.9539, 0.4062, 0.5, 0.3906, 0.5, 0.3906, 0.9539, 0.4062, 0.9539, 0.3906, 0.5, 0.375, 0.5, 0.375, 0.9539, 0.3906, 0.9539, 0.375, 0.9539, 0.375, 0.5, 0.3594, 0.5, 0.3594, 0.9539, 0.3644, 0.9538, 0.3594, 0.9539, 0.3594, 0.5, 0.3438, 0.5, 0.3438, 0.9539, 0.3438, 0.9539, 0.3438, 0.5, 0.3281, 0.5, 0.3281, 0.9539, 0.3281, 0.9539, 0.3281, 0.5, 0.3125, 0.5, 0.3125, 0.9539, 0.3125, 0.9539, 0.3125, 0.5, 0.2969, 0.5, 0.2969, 0.9538, 0.2969, 0.9538, 0.2969, 0.5, 0.2812, 0.5, 0.2812, 0.9539, 0.2812, 0.9539, 0.2812, 0.5, 0.2656, 0.5, 0.2656, 0.9539, 0.2656, 0.9539, 0.2656, 0.5, 0.25, 0.5, 0.25, 0.9539, 0.25, 0.9539, 0.25, 0.5, 0.2344, 0.5, 0.2344, 0.9539, 0.2344, 0.9539, 0.2344, 0.5, 0.2188, 0.5, 0.2188, 0.9538, 0.2188, 0.9538, 0.2188, 0.5, 0.2031, 0.5, 0.2031, 0.9539, 0.2031, 0.9539, 0.2031, 0.5, 0.1875, 0.5, 0.1875, 0.9539, 0.1875, 0.9539, 0.1875, 0.5, 0.1719, 0.5, 0.1719, 0.9539, 0.1719, 0.9539, 0.1719, 0.5, 0.1562, 0.5, 0.1562, 0.9539, 0.1562, 0.9539, 0.1562, 0.5, 0.1406, 0.5, 0.1406, 0.9539, 0.1406, 0.9539, 0.1406, 0.5, 0.125, 0.5, 0.125, 0.9539, 0.125, 0.9539, 0.125, 0.5, 0.1094, 0.5, 0.1094, 0.9539, 0.1094, 0.9539, 0.1094, 0.5, 0.09375, 0.5, 0.09375, 0.9538, 0.09375, 0.9538, 0.09375, 0.5, 0.07812, 0.5, 0.07812, 0.9539, 0.07812, 0.9539, 0.07812, 0.5, 0.0625, 0.5, 0.0625, 0.9539, 0.0625, 0.9539, 0.0625, 0.5, 0.04688, 0.5, 0.04688, 0.9539, 0.04688, 0.9539, 0.04688, 0.5, 0.03125, 0.5, 0.03125, 0.9539, 0.03125, 0.9539, 0.03125, 0.5, 0.01562, 0.5, 0.01562, 0.9539, 0.01562, 0.9539, 0.01562, 0.5, 0.0, 0.5, 0.0, 0.9539, 0.5504, 0.1167, 0.5383, 0.1369, 0.5283, 0.1582, 0.5203, 0.1803, 0.5146, 0.2032, 0.5112, 0.2265, 0.51, 0.25, 0.5112, 0.2265, 0.5146, 0.2032, 0.5203, 0.1803, 0.5283, 0.1582, 0.5383, 0.1369, 0.5504, 0.1167, 0.5645, 0.09775, 0.5803, 0.08029, 0.5977, 0.06448, 0.6167, 0.05045, 0.6369, 0.03834, 0.6582, 0.02827, 0.6803, 0.02033, 0.7032, 0.01461, 0.7265, 0.4888, 0.75, 0.49, 0.7735, 0.4888, 0.7968, 0.4854, 0.8197, 0.4797, 0.8418, 0.4717, 0.8631, 0.4617, 0.8833, 0.4496, 0.9023, 0.4355, 0.9197, 0.4197, 0.9355, 0.4023, 0.9496, 0.3833, 0.9617, 0.3631, 0.9717, 0.3418, 0.9797, 0.3197, 0.9854, 0.2968, 0.9888, 0.2735, 0.99, 0.25, 0.9888, 0.2735, 0.9854, 0.2968, 0.9797, 0.3197, 0.9717, 0.3418, 0.9617, 0.3631, 0.9496, 0.3833, 0.9355, 0.4023, 0.9197, 0.4197, 0.9023, 0.4355, 0.8833, 0.4496, 0.8631, 0.4617, 0.8418, 0.4717, 0.8197, 0.4797, 0.7968, 0.4854, 0.7735, 0.4888, 0.75, 0.49, 0.7265, 0.4888, 0.7032, 0.01461, 0.6803, 0.02033, 0.6582, 0.02827, 0.6369, 0.03834, 0.6167, 0.05045, 0.5977, 0.06448, 0.5803, 0.08029, 0.5645, 0.09775])
me_plane_001.materials.append(None)
me_plane_001.update()
me_plane_002 = bpy.data.meshes.new('Plane.002')
me_plane_002.from_pydata([(-0.021, -0.021, 0.0), (-0.01122, -0.01118, -0.005), (-0.004549, -0.002802, -0.004329), (0.011, -0.021, 0.0), (0.001294, -0.01118, -0.005), (-0.004114, -0.002819, -0.004329), (-0.021, 0.021, 0.0), (-0.01122, -0.0009939, -0.005), (-0.003682, -0.00287, -0.004329), (0.011, 0.021, 0.0), (0.001294, -0.0009939, -0.005), (-0.003259, -0.002954, -0.004329), (-0.021, 0.021, 0.005), (-0.021, -0.021, 0.005), (-0.002848, -0.00307, -0.004329), (0.011, -0.021, 0.005), (0.011, 0.021, 0.005), (-0.002453, -0.003218, -0.004329), (-0.01122, -0.0009939, 0.0), (-0.01122, -0.01118, 0.0), (-0.002079, -0.003396, -0.004329), (0.001294, -0.01118, 0.0), (0.001294, -0.0009939, 0.0), (-0.001729, -0.003603, -0.004329), (-0.001405, -0.003835, -0.004329), (-0.001112, -0.004091, -0.004329), (-0.0008522, -0.004369, -0.004329), (-0.0006279, -0.004666, -0.004329), (-0.0004413, -0.004979, -0.004329), (-0.0002943, -0.005305, -0.004329), (-0.0001883, -0.005641, -0.004329), (-0.0001243, -0.005983, -0.004329), (-0.0001029, -0.006329, -0.004329), (-0.0001243, -0.006674, -0.004329), (-0.0001883, -0.007017, -0.004329), (-0.0002943, -0.007352, -0.004329), (-0.0004413, -0.007678, -0.004329), (-0.0006279, -0.007991, -0.004329), (-0.0008522, -0.008288, -0.004329), (-0.001112, -0.008566, -0.004329), (-0.001405, -0.008822, -0.004329), (-0.001729, -0.009055, -0.004329), (-0.002079, -0.009261, -0.004329), (-0.002453, -0.009439, -0.004329), (-0.002848, -0.009587, -0.004329), (-0.003259, -0.009703, -0.004329), (-0.003682, -0.009787, -0.004329), (-0.004114, -0.009838, -0.004329), (-0.004549, -0.009855, -0.004329), (-0.004985, -0.009838, -0.004329), (-0.005417, -0.009787, -0.004329), (-0.00584, -0.009703, -0.004329), (-0.006251, -0.009587, -0.004329), (-0.006645, -0.009439, -0.004329), (-0.00702, -0.009261, -0.004329), (-0.00737, -0.009055, -0.004329), (-0.007693, -0.008822, -0.004329), (-0.007987, -0.008566, -0.004329), (-0.008246, -0.008288, -0.004329), (-0.008471, -0.007991, -0.004329), (-0.008657, -0.007678, -0.004329), (-0.008804, -0.007352, -0.004329), (-0.00891, -0.007017, -0.004329), (-0.008974, -0.006674, -0.004329), (-0.008996, -0.006329, -0.004329), (-0.008974, -0.005983, -0.004329), (-0.00891, -0.005641, -0.004329), (-0.008804, -0.005305, -0.004329), (-0.008657, -0.004979, -0.004329), (-0.008471, -0.004666, -0.004329), (-0.008246, -0.004369, -0.004329), (-0.007987, -0.004091, -0.004329), (-0.007693, -0.003835, -0.004329), (-0.00737, -0.003603, -0.004329), (-0.00702, -0.003396, -0.004329), (-0.006645, -0.003218, -0.004329), (-0.006251, -0.00307, -0.004329), (-0.00584, -0.002954, -0.004329), (-0.005417, -0.00287, -0.004329), (-0.004985, -0.002819, -0.004329), (-0.008996, -0.006329, -0.005), (-0.008974, -0.006674, -0.005), (-0.008974, -0.005983, -0.005), (-0.00891, -0.007017, -0.005), (-0.00891, -0.005641, -0.005), (-0.008804, -0.007352, -0.005), (-0.008804, -0.005305, -0.005), (-0.008657, -0.007678, -0.005), (-0.008657, -0.004979, -0.005), (-0.008246, -0.008288, -0.005), (-0.008246, -0.004369, -0.005), (-0.008471, -0.007991, -0.005), (-0.008471, -0.004666, -0.005), (-0.007987, -0.004091, -0.005), (-0.007693, -0.003835, -0.005), (-0.00702, -0.003396, -0.005), (-0.00737, -0.003603, -0.005), (-0.006251, -0.00307, -0.005), (-0.005417, -0.00287, -0.005), (-0.00584, -0.002954, -0.005), (-0.006645, -0.003218, -0.005), (-0.004549, -0.002802, -0.005), (-0.003682, -0.00287, -0.005), (-0.004114, -0.002819, -0.005), (-0.002848, -0.00307, -0.005), (-0.002079, -0.003396, -0.005), (-0.002453, -0.003218, -0.005), (-0.003259, -0.002954, -0.005), (-0.004985, -0.002819, -0.005), (-0.007987, -0.008566, -0.005), (-0.00737, -0.009055, -0.005), (-0.00702, -0.009261, -0.005), (-0.007693, -0.008822, -0.005), (-0.006645, -0.009439, -0.005), (-0.005417, -0.009787, -0.005), (-0.00584, -0.009703, -0.005), (-0.006251, -0.009587, -0.005), (-0.004549, -0.009855, -0.005), (-0.003682, -0.009787, -0.005), (-0.004114, -0.009838, -0.005), (-0.002453, -0.009439, -0.005), (-0.002848, -0.009587, -0.005), (-0.002079, -0.009261, -0.005), (-0.003259, -0.009703, -0.005), (-0.004985, -0.009838, -0.005), (-0.001405, -0.008822, -0.005), (-0.001405, -0.003835, -0.005), (-0.0008522, -0.008288, -0.005), (-0.0006279, -0.004666, -0.005), (-0.0006279, -0.007991, -0.005), (-0.0008522, -0.004369, -0.005), (-0.001112, -0.008566, -0.005), (-0.001112, -0.004091, -0.005), (-0.0002943, -0.007352, -0.005), (-0.0002943, -0.005305, -0.005), (-0.0001029, -0.006329, -0.005), (-0.0001243, -0.006674, -0.005), (-0.0001243, -0.005983, -0.005), (-0.0001883, -0.005641, -0.005), (-0.0004413, -0.007678, -0.005), (-0.0001883, -0.007017, -0.005), (-0.0004413, -0.004979, -0.005), (-0.001729, -0.003603, -0.005), (-0.001729, -0.009055, -0.005)], [], [(19, 0, 6, 9, 3, 21, 22, 18), (21, 3, 0, 19), (13, 15, 16, 12), (9, 6, 12, 16), (0, 3, 15, 13), (3, 9, 16, 15), (6, 0, 13, 12), (131, 4, 1, 7, 10, 126, 142, 105, 106, 104, 107, 102, 103, 101, 108, 98, 99, 97, 100, 95, 96, 94, 93, 90, 92, 88, 86, 84, 82, 80, 81, 83, 85, 87, 91, 89, 109, 112, 110, 111, 113, 116, 115, 114, 124, 117, 119, 118, 123, 121, 120, 122, 143, 125), (126, 10, 4, 131, 127, 129, 139, 133, 140, 136, 135, 137, 138, 134, 141, 128, 130, 132), (10, 7, 18, 22), (19, 1, 4, 21), (21, 4, 10, 22), (7, 1, 19, 18), (103, 5, 2, 101), (102, 8, 5, 103), (107, 11, 8, 102), (104, 14, 11, 107), (106, 17, 14, 104), (105, 20, 17, 106), (142, 23, 20, 105), (126, 24, 23, 142), (132, 25, 24, 126), (130, 26, 25, 132), (128, 27, 26, 130), (141, 28, 27, 128), (134, 29, 28, 141), (138, 30, 29, 134), (137, 31, 30, 138), (135, 32, 31, 137), (136, 33, 32, 135), (140, 34, 33, 136), (133, 35, 34, 140), (139, 36, 35, 133), (129, 37, 36, 139), (127, 38, 37, 129), (131, 39, 38, 127), (125, 40, 39, 131), (143, 41, 40, 125), (122, 42, 41, 143), (120, 43, 42, 122), (121, 44, 43, 120), (123, 45, 44, 121), (118, 46, 45, 123), (119, 47, 46, 118), (117, 48, 47, 119), (124, 49, 48, 117), (114, 50, 49, 124), (115, 51, 50, 114), (116, 52, 51, 115), (113, 53, 52, 116), (111, 54, 53, 113), (110, 55, 54, 111), (112, 56, 55, 110), (109, 57, 56, 112), (89, 58, 57, 109), (91, 59, 58, 89), (87, 60, 59, 91), (85, 61, 60, 87), (83, 62, 61, 85), (81, 63, 62, 83), (80, 64, 63, 81), (82, 65, 64, 80), (84, 66, 65, 82), (86, 67, 66, 84), (88, 68, 67, 86), (92, 69, 68, 88), (90, 70, 69, 92), (93, 71, 70, 90), (94, 72, 71, 93), (96, 73, 72, 94), (95, 74, 73, 96), (100, 75, 74, 95), (97, 76, 75, 100), (99, 77, 76, 97), (98, 78, 77, 99), (2, 5, 8, 11, 14, 17, 20, 23, 24, 25, 26, 27, 28, 29, 30, 31, 32, 33, 34, 35, 36, 37, 38, 39, 40, 41, 42, 43, 44, 45, 46, 47, 48, 49, 50, 51, 52, 53, 54, 55, 56, 57, 58, 59, 60, 61, 62, 63, 64, 65, 66, 67, 68, 69, 70, 71, 72, 73, 74, 75, 76, 77, 78, 79), (108, 79, 78, 98), (101, 2, 79, 108)])
_uv = me_plane_002.uv_layers.new(name='UVMap')
_uv.uv.foreach_set('vector', [0.3056, 0.2337, 0.0, 0.0, 0.0, 1.0, 1.0, 1.0, 1.0, 0.0, 0.6967, 0.2337, 0.6967, 0.4763, 0.3056, 0.4763, 0.6967, 0.2337, 1.0, 0.0, 0.0, 0.0, 0.3056, 0.2337, 0.0, 0.0, 1.0, 0.0, 1.0, 1.0, 0.0, 1.0, 1.0, 1.0, 0.0, 1.0, 0.0, 1.0, 1.0, 1.0, 0.0, 0.0, 1.0, 0.0, 1.0, 0.0, 0.0, 0.0, 1.0, 0.0, 1.0, 1.0, 1.0, 1.0, 1.0, 0.0, 0.0, 1.0, 0.0, 0.0, 0.0, 0.0, 0.0, 1.0, 0.8078, 0.257, 1.0, 0.0, 0.0, 0.0, 0.0, 1.0, 1.0, 1.0, 0.7843, 0.7212, 0.7585, 0.744, 0.7305, 0.7642, 0.7006, 0.7817, 0.6691, 0.7962, 0.6363, 0.8077, 0.6024, 0.8159, 0.5679, 0.8209, 0.5331, 0.8226, 0.4983, 0.8209, 0.4638, 0.8159, 0.43, 0.8077, 0.3972, 0.7962, 0.3656, 0.7817, 0.3357, 0.7642, 0.3077, 0.744, 0.2819, 0.7212, 0.2585, 0.696, 0.2377, 0.6688, 0.2198, 0.6396, 0.2049, 0.6089, 0.1931, 0.577, 0.1847, 0.544, 0.1796, 0.5104, 0.1778, 0.4765, 0.1796, 0.4426, 0.1847, 0.409, 0.1931, 0.3761, 0.2049, 0.3441, 0.2198, 0.3134, 0.2377, 0.2842, 0.2585, 0.257, 0.2819, 0.2318, 0.3077, 0.209, 0.3357, 0.1888, 0.3656, 0.1713, 0.3972, 0.1568, 0.43, 0.1453, 0.4638, 0.1371, 0.4983, 0.1321, 0.5331, 0.1304, 0.5679, 0.1321, 0.6024, 0.1371, 0.6363, 0.1453, 0.6691, 0.1568, 0.7006, 0.1713, 0.7305, 0.1888, 0.7585, 0.209, 0.7843, 0.2318, 0.7843, 0.7212, 1.0, 1.0, 1.0, 0.0, 0.8078, 0.257, 0.8285, 0.2842, 0.8465, 0.3134, 0.8614, 0.3441, 0.8731, 0.3761, 0.8816, 0.409, 0.8867, 0.4426, 0.8884, 0.4765, 0.8867, 0.5104, 0.8816, 0.544, 0.8731, 0.577, 0.8614, 0.6089, 0.8465, 0.6396, 0.8285, 0.6688, 0.8078, 0.696, 1.0, 1.0, 0.0, 1.0, 0.0, 1.0, 1.0, 1.0, 0.0, 0.0, 0.0, 0.0, 1.0, 0.0, 1.0, 0.0, 1.0, 0.0, 1.0, 0.0, 1.0, 1.0, 1.0, 1.0, 0.0, 1.0, 0.0, 0.0, 0.0, 0.0, 0.0, 1.0, 0.9844, 0.9808, 0.9844, 1.0, 1.0, 1.0, 1.0, 0.9808, 0.9688, 0.9808, 0.9688, 1.0, 0.9844, 1.0, 0.9844, 0.9808, 0.9531, 0.9808, 0.9531, 1.0, 0.9688, 1.0, 0.9688, 0.9808, 0.9375, 0.9808, 0.9375, 1.0, 0.9531, 1.0, 0.9531, 0.9808, 0.9219, 0.9808, 0.9219, 1.0, 0.9375, 1.0, 0.9375, 0.9808, 0.9062, 0.9808, 0.9062, 1.0, 0.9219, 1.0, 0.9219, 0.9808, 0.8906, 0.9808, 0.8906, 1.0, 0.9062, 1.0, 0.9062, 0.9808, 0.875, 0.9808, 0.875, 1.0, 0.8906, 1.0, 0.8906, 0.9808, 0.8594, 0.9808, 0.8594, 1.0, 0.875, 1.0, 0.875, 0.9808, 0.8438, 0.9808, 0.8438, 1.0, 0.8594, 1.0, 0.8594, 0.9808, 0.8281, 0.9808, 0.8281, 1.0, 0.8438, 1.0, 0.8438, 0.9808, 0.8125, 0.9808, 0.8125, 1.0, 0.8281, 1.0, 0.8281, 0.9808, 0.7969, 0.9808, 0.7969, 1.0, 0.8125, 1.0, 0.8125, 0.9808, 0.7812, 0.9808, 0.7812, 1.0, 0.7969, 1.0, 0.7969, 0.9808, 0.7656, 0.9808, 0.7656, 1.0, 0.7812, 1.0, 0.7812, 0.9808, 0.75, 0.9808, 0.75, 1.0, 0.7656, 1.0, 0.7656, 0.9808, 0.7344, 0.9808, 0.7344, 1.0, 0.75, 1.0, 0.75, 0.9808, 0.7188, 0.9808, 0.7188, 1.0, 0.7344, 1.0, 0.7344, 0.9808, 0.7031, 0.9808, 0.7031, 1.0, 0.7188, 1.0, 0.7188, 0.9808, 0.6875, 0.9808, 0.6875, 1.0, 0.7031, 1.0, 0.7031, 0.9808, 0.6719, 0.9808, 0.6719, 1.0, 0.6875, 1.0, 0.6875, 0.9808, 0.6562, 0.9808, 0.6562, 1.0, 0.6719, 1.0, 0.6719, 0.9808, 0.6406, 0.9808, 0.6406, 1.0, 0.6562, 1.0, 0.6562, 0.9808, 0.625, 0.9808, 0.625, 1.0, 0.6406, 1.0, 0.6406, 0.9808, 0.6094, 0.9808, 0.6094, 1.0, 0.625, 1.0, 0.625, 0.9808, 0.5938, 0.9808, 0.5938, 1.0, 0.6094, 1.0, 0.6094, 0.9808, 0.5781, 0.9808, 0.5781, 1.0, 0.5938, 1.0, 0.5938, 0.9808, 0.5625, 0.9808, 0.5625, 1.0, 0.5781, 1.0, 0.5781, 0.9808, 0.5469, 0.9808, 0.5469, 1.0, 0.5625, 1.0, 0.5625, 0.9808, 0.5312, 0.9808, 0.5312, 1.0, 0.5469, 1.0, 0.5469, 0.9808, 0.5156, 0.9808, 0.5156, 1.0, 0.5312, 1.0, 0.5312, 0.9808, 0.5, 0.9808, 0.5, 1.0, 0.5156, 1.0, 0.5156, 0.9808, 0.4844, 0.9808, 0.4844, 1.0, 0.5, 1.0, 0.5, 0.9808, 0.4688, 0.9808, 0.4688, 1.0, 0.4844, 1.0, 0.4844, 0.9808, 0.4531, 0.9808, 0.4531, 1.0, 0.4688, 1.0, 0.4688, 0.9808, 0.4375, 0.9808, 0.4375, 1.0, 0.4531, 1.0, 0.4531, 0.9808, 0.4219, 0.9808, 0.4219, 1.0, 0.4375, 1.0, 0.4375, 0.9808, 0.4062, 0.9808, 0.4062, 1.0, 0.4219, 1.0, 0.4219, 0.9808, 0.3906, 0.9808, 0.3906, 1.0, 0.4062, 1.0, 0.4062, 0.9808, 0.375, 0.9808, 0.375, 1.0, 0.3906, 1.0, 0.3906, 0.9808, 0.3594, 0.9808, 0.3594, 1.0, 0.375, 1.0, 0.375, 0.9808, 0.3438, 0.9808, 0.3438, 1.0, 0.3594, 1.0, 0.3594, 0.9808, 0.3281, 0.9808, 0.3281, 1.0, 0.3438, 1.0, 0.3438, 0.9808, 0.3125, 0.9808, 0.3125, 1.0, 0.3281, 1.0, 0.3281, 0.9808, 0.2969, 0.9808, 0.2969, 1.0, 0.3125, 1.0, 0.3125, 0.9808, 0.2812, 0.9808, 0.2812, 1.0, 0.2969, 1.0, 0.2969, 0.9808, 0.2656, 0.9808, 0.2656, 1.0, 0.2812, 1.0, 0.2812, 0.9808, 0.25, 0.9808, 0.25, 1.0, 0.2656, 1.0, 0.2656, 0.9808, 0.2344, 0.9808, 0.2344, 1.0, 0.25, 1.0, 0.25, 0.9808, 0.2188, 0.9808, 0.2188, 1.0, 0.2344, 1.0, 0.2344, 0.9808, 0.2031, 0.9808, 0.2031, 1.0, 0.2188, 1.0, 0.2188, 0.9808, 0.1875, 0.9808, 0.1875, 1.0, 0.2031, 1.0, 0.2031, 0.9808, 0.1719, 0.9808, 0.1719, 1.0, 0.1875, 1.0, 0.1875, 0.9808, 0.1562, 0.9808, 0.1562, 1.0, 0.1719, 1.0, 0.1719, 0.9808, 0.1406, 0.9808, 0.1406, 1.0, 0.1562, 1.0, 0.1562, 0.9808, 0.125, 0.9808, 0.125, 1.0, 0.1406, 1.0, 0.1406, 0.9808, 0.1094, 0.9808, 0.1094, 1.0, 0.125, 1.0, 0.125, 0.9808, 0.09375, 0.9808, 0.09375, 1.0, 0.1094, 1.0, 0.1094, 0.9808, 0.07812, 0.9808, 0.07812, 1.0, 0.09375, 1.0, 0.09375, 0.9808, 0.0625, 0.9808, 0.0625, 1.0, 0.07812, 1.0, 0.07812, 0.9808, 0.04688, 0.9808, 0.04688, 1.0, 0.0625, 1.0, 0.0625, 0.9808, 0.03125, 0.9808, 0.03125, 1.0, 0.04688, 1.0, 0.04688, 0.9808, 0.25, 0.49, 0.2735, 0.4888, 0.2968, 0.4854, 0.3197, 0.4797, 0.3418, 0.4717, 0.3631, 0.4617, 0.3833, 0.4496, 0.4023, 0.4355, 0.4197, 0.4197, 0.4355, 0.4023, 0.4496, 0.3833, 0.4617, 0.3631, 0.4717, 0.3418, 0.4797, 0.3197, 0.4854, 0.2968, 0.4888, 0.2735, 0.49, 0.25, 0.4888, 0.2265, 0.4854, 0.2032, 0.4797, 0.1803, 0.4717, 0.1582, 0.4617, 0.1369, 0.4496, 0.1167, 0.4355, 0.09775, 0.4197, 0.08029, 0.4023, 0.06448, 0.3833, 0.05045, 0.3631, 0.03834, 0.3418, 0.02827, 0.3197, 0.02033, 0.2968, 0.01461, 0.2735, 0.01116, 0.25, 0.01, 0.2265, 0.01116, 0.2032, 0.01461, 0.1803, 0.02033, 0.1582, 0.02827, 0.1369, 0.03834, 0.1167, 0.05045, 0.09775, 0.06448, 0.08029, 0.08029, 0.06448, 0.09775, 0.05045, 0.1167, 0.03834, 0.1369, 0.02827, 0.1582, 0.02033, 0.1803, 0.01461, 0.2032, 0.01116, 0.2265, 0.01, 0.25, 0.01116, 0.2735, 0.01461, 0.2968, 0.02033, 0.3197, 0.02827, 0.3418, 0.03834, 0.3631, 0.05045, 0.3833, 0.06448, 0.4023, 0.08029, 0.4197, 0.09775, 0.4355, 0.1167, 0.4496, 0.1369, 0.4617, 0.1582, 0.4717, 0.1803, 0.4797, 0.2032, 0.4854, 0.2265, 0.4888, 0.01562, 0.9808, 0.01562, 1.0, 0.03125, 1.0, 0.03125, 0.9808, 0.0, 0.9808, 0.0, 1.0, 0.01562, 1.0, 0.01562, 0.9808])
me_plane_002.materials.append(None)
me_plane_002.update()

# ---- objects
ob_circle = bpy.data.objects.new('Circle', me_circle_002)
ob_plane = bpy.data.objects.new('Plane', me_plane)
ob_plane_001 = bpy.data.objects.new('Plane.001', me_plane_001)
ob_plane_002 = bpy.data.objects.new('Plane.002', me_plane_002)

# ---- transforms, parenting, visibility, modifiers, constraints
ob_circle.location = (0.0, 0.0, 0.0)
ob_plane.location = (-0.01508, 0.0, 0.002)
ob_plane_001.location = (0.02331, 0.0, 0.002)
ob_plane_002.location = (0.004708, 0.0, -0.005)
ob_plane_002.scale = (1.124, 1.418, 1.0)

# ---- collection membership
col_collection.objects.link(ob_circle)
col_collection.objects.link(ob_plane)
col_collection.objects.link(ob_plane_001)
col_collection.objects.link(ob_plane_002)

# ---- scene / render settings (as saved in the file)
scene.frame_start = 1; scene.frame_end = 250; scene.frame_set(1)
scene.render.engine = 'BLENDER_EEVEE_NEXT'
scene.cycles.sampling_pattern = 'TABULATED_SOBOL'
scene.cycles.use_light_tree = False
scene.view_settings.view_transform = 'Filmic'
bpy.context.view_layer.update()

# ---- added for rendering (the .blend has no active camera and no usable light): camera, sun
cam_auto = bpy.data.cameras.new('AutoCamera')
cam_auto.lens = 50.0
cam_auto.sensor_width = 36.0
cam_auto.clip_end = 1000.0
ob_auto_camera = bpy.data.objects.new('AutoCamera', cam_auto)
scene.collection.objects.link(ob_auto_camera)
ob_auto_camera.location = (0.185045, -0.222054, 0.151536)
ob_auto_camera.rotation_euler = (1.09748, -7.21219e-08, 0.694738)
scene.camera = ob_auto_camera
light_auto_sun = bpy.data.lights.new('AutoSun', 'SUN')
light_auto_sun.energy = 3.0
light_auto_sun.angle = 0.0523599
ob_auto_sun = bpy.data.objects.new('AutoSun', light_auto_sun)
scene.collection.objects.link(ob_auto_sun)
ob_auto_sun.rotation_euler = (0.872665, 0.174533, 0.523599)
bpy.context.view_layer.update()
